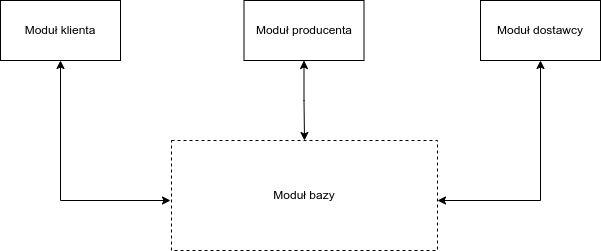

The diagram above was exported from draw.io. Its source (the exported page's mxGraphModel, read from the mxfile embedded in the PNG):
<mxGraphModel dx="1402" dy="758" grid="1" gridSize="10" guides="1" tooltips="1" connect="1" arrows="1" fold="1" page="1" pageScale="1" pageWidth="827" pageHeight="1169" math="0" shadow="0">
  <root>
    <mxCell id="0" />
    <mxCell id="1" parent="0" />
    <mxCell id="OvXGW7NN6-AurFGcRT6T-1" value="Moduł bazy" style="rounded=0;whiteSpace=wrap;html=1;dashed=1;" vertex="1" parent="1">
      <mxGeometry x="281" y="220" width="266" height="110" as="geometry" />
    </mxCell>
    <mxCell id="OvXGW7NN6-AurFGcRT6T-6" style="edgeStyle=orthogonalEdgeStyle;rounded=0;orthogonalLoop=1;jettySize=auto;html=1;exitX=0.5;exitY=1;exitDx=0;exitDy=0;entryX=0.5;entryY=0;entryDx=0;entryDy=0;startArrow=classic;startFill=1;" edge="1" parent="1" source="OvXGW7NN6-AurFGcRT6T-2" target="OvXGW7NN6-AurFGcRT6T-1">
      <mxGeometry relative="1" as="geometry" />
    </mxCell>
    <mxCell id="OvXGW7NN6-AurFGcRT6T-2" value="Moduł producenta" style="rounded=0;whiteSpace=wrap;html=1;" vertex="1" parent="1">
      <mxGeometry x="353.5" y="80" width="120" height="60" as="geometry" />
    </mxCell>
    <mxCell id="OvXGW7NN6-AurFGcRT6T-5" style="edgeStyle=orthogonalEdgeStyle;rounded=0;orthogonalLoop=1;jettySize=auto;html=1;exitX=0.5;exitY=1;exitDx=0;exitDy=0;startArrow=classic;startFill=1;" edge="1" parent="1" source="OvXGW7NN6-AurFGcRT6T-3">
      <mxGeometry relative="1" as="geometry">
        <mxPoint x="280" y="280" as="targetPoint" />
        <Array as="points">
          <mxPoint x="170" y="280" />
        </Array>
      </mxGeometry>
    </mxCell>
    <mxCell id="OvXGW7NN6-AurFGcRT6T-3" value="Moduł klienta" style="rounded=0;whiteSpace=wrap;html=1;" vertex="1" parent="1">
      <mxGeometry x="110" y="80" width="120" height="60" as="geometry" />
    </mxCell>
    <mxCell id="OvXGW7NN6-AurFGcRT6T-7" style="edgeStyle=orthogonalEdgeStyle;rounded=0;orthogonalLoop=1;jettySize=auto;html=1;exitX=0.5;exitY=1;exitDx=0;exitDy=0;startArrow=classic;startFill=1;" edge="1" parent="1" source="OvXGW7NN6-AurFGcRT6T-4">
      <mxGeometry relative="1" as="geometry">
        <mxPoint x="547" y="280" as="targetPoint" />
        <Array as="points">
          <mxPoint x="650" y="280" />
        </Array>
      </mxGeometry>
    </mxCell>
    <mxCell id="OvXGW7NN6-AurFGcRT6T-4" value="Moduł dostawcy" style="rounded=0;whiteSpace=wrap;html=1;" vertex="1" parent="1">
      <mxGeometry x="590" y="80" width="120" height="60" as="geometry" />
    </mxCell>
  </root>
</mxGraphModel>